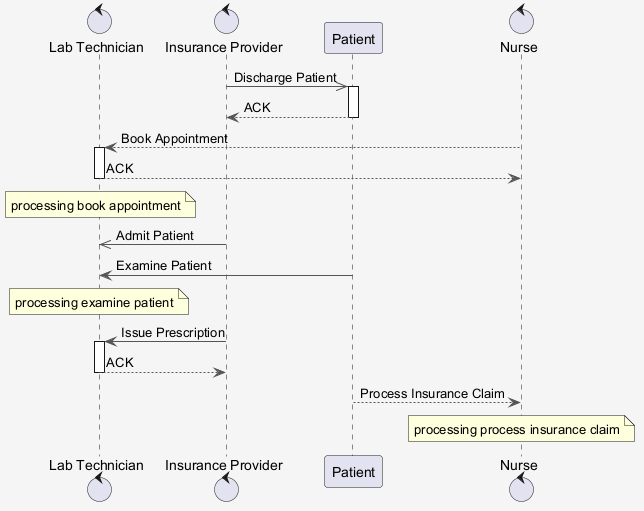

The diagram above was rendered by PlantUML. Its source (embedded in the PNG):
@startuml
skinparam shadowing false
skinparam backgroundColor #F5F5F5
skinparam ArrowColor #555555
control "Lab Technician" as LT
control "Insurance Provider" as IP
participant "Patient" as P
control "Nurse" as N
IP ->> P : Discharge Patient
activate P
P --> IP : ACK
deactivate P
N --> LT : Book Appointment
activate LT
LT --> N : ACK
deactivate LT
note over LT : processing book appointment
IP ->> LT : Admit Patient
P -> LT : Examine Patient
note over LT : processing examine patient
IP -> LT : Issue Prescription
activate LT
LT --> IP : ACK
deactivate LT
P --> N : Process Insurance Claim
note over N : processing process insurance claim
@enduml